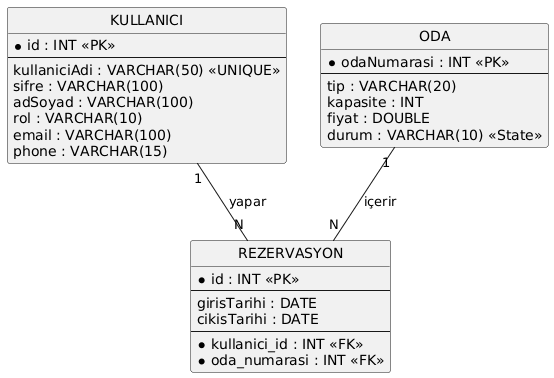

The diagram above was rendered by PlantUML. Its source (embedded in the PNG):
@startuml
' ERD Teması
skinparam style strictuml

' Varlıkların Tanımlanması (Entities)
entity KULLANICI {
  *id : INT <<PK>>
  --
  kullaniciAdi : VARCHAR(50) <<UNIQUE>>
  sifre : VARCHAR(100)
  adSoyad : VARCHAR(100)
  rol : VARCHAR(10)
  email : VARCHAR(100)
  phone : VARCHAR(15)
}

entity ODA {
  *odaNumarasi : INT <<PK>>
  --
  tip : VARCHAR(20)
  kapasite : INT
  fiyat : DOUBLE
  durum : VARCHAR(10) <<State>>
}

entity REZERVASYON {
  *id : INT <<PK>>
  --
  girisTarihi : DATE
  cikisTarihi : DATE
  --
  *kullanici_id : INT <<FK>>
  *oda_numarasi : INT <<FK>>
}

' İlişkilerin Tanımlanması (Relationships)

' 1. Kullanıcı 1:N Rezervasyon (Bir kullanıcı birden fazla rezervasyon yapabilir)
KULLANICI "1" -- "N" REZERVASYON : yapar

' 2. Oda 1:N Rezervasyon (Bir odaya birden fazla rezervasyon yapılabilir - farklı zamanlarda)
ODA "1" -- "N" REZERVASYON : içerir
@enduml